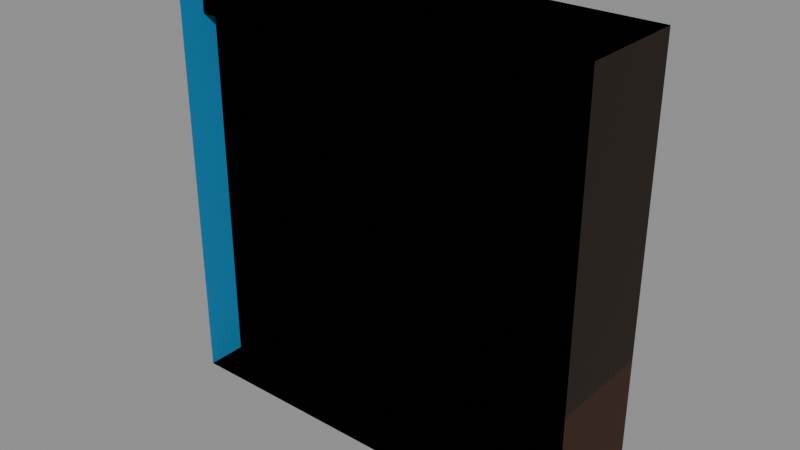 # Source: Decorative_Sets_Prototype_Window_Connected_Blocks_Prototype_Window_Corner_Sloped_TR.blend  (saved by Blender 5.0.119; exported with 4.5.12 LTS)
import bpy
from mathutils import Matrix  # noqa: F401  (used for matrix-valued properties, if any)

bpy.ops.wm.read_factory_settings(use_empty=True)
scene = bpy.context.scene
scene.name = 'Scene'

# ---- collections
col_widgets = bpy.data.collections.new('Widgets'); scene.collection.children.link(col_widgets)
col_widgets.hide_viewport = True

# ---- images (referenced by path relative to the original .blend; pixels are not part of the script)
import os
ASSET_DIR = os.environ.get("B2B_ASSET_DIR", "")  # directory of the original .blend (textures are referenced by path, not embedded)
HERE = os.path.dirname(os.path.abspath(__file__))  # packed textures are extracted next to this script under _unpacked/

def load_image(name, relpath, width, height, colorspace="sRGB"):
    """Load a texture the original file referenced (path relative to the .blend, or extracted next to this script)."""
    p = next((c for c in (os.path.join(HERE, relpath), os.path.join(ASSET_DIR, relpath)) if relpath and os.path.exists(c)), "")
    if p:
        img = bpy.data.images.load(p, check_existing=True)
        img.name = name
    else:  # same state as the original file: an image datablock whose file is absent (Cycles renders it pink)
        img = bpy.data.images.new(name, width, height)
        img.source = "FILE"
        img.filepath = "//" + (relpath or name)
    img.colorspace_settings.name = colorspace
    return img
img_image_0 = load_image('Image_0', '_unpacked/Image_0.ae12047b.png', 256, 128, 'sRGB')

# ---- materials (node trees are filled in below, after node groups)
mat_material_0 = bpy.data.materials.new('Material_0')

# ---- material node trees
mat_material_0.use_nodes = True; mat_material_0.node_tree.nodes.clear()
_N = mat_material_0.node_tree.nodes; _L = mat_material_0.node_tree.links
n0 = _N.new('ShaderNodeBsdfPrincipled'); n0.name = 'Principled BSDF'; n0.location = (10, 300)
n0.inputs[2].default_value = 1.0
n1 = _N.new('ShaderNodeOutputMaterial'); n1.name = 'Material Output'; n1.location = (300, 300)
n2 = _N.new('NodeFrame'); n2.name = 'Frame'; n2.location = (0, 0)
n2.label = 'Alpha Clip'
n2.width = 150
n3 = _N.new('ShaderNodeMath'); n3.name = 'Math'; n3.location = (-340, -20)
n3.operation = 'SUBTRACT'
n3.inputs[0].default_value = 1.0
n4 = _N.new('ShaderNodeMath'); n4.name = 'Math.001'; n4.location = (-540, -20)
n4.operation = 'LESS_THAN'
n4.inputs[1].default_value = 0.05
n5 = _N.new('ShaderNodeTexImage'); n5.name = 'Image Texture'; n5.location = (-840, 210)
n5.label = 'BASE COLOR'
n5.image = img_image_0
n5.interpolation = 'Closest'
n5.extension = 'EXTEND'
n3.parent = n2
n4.parent = n2
_L.new(n0.outputs[0], n1.inputs[0])
_L.new(n3.outputs[0], n0.inputs[4])
_L.new(n4.outputs[0], n3.inputs[1])
_L.new(n5.outputs[0], n0.inputs[0])
_L.new(n5.outputs[1], n4.inputs[0])
n1.is_active_output = True

# ---- meshes
me_mesh_0 = bpy.data.meshes.new('Mesh_0')
me_mesh_0.from_pydata([(-1.0, -6.25e-05, 1.0), (-1.0, 0.0, 1.0), (-1.0, -6.25e-05, -1.0), (-1.0, 0.0, -1.0), (1.0, 0.0, 1.0), (1.0, -6.25e-05, 1.0), (1.0, 0.0, -1.0), (1.0, -6.25e-05, -1.0), (1.0, 0.0, 1.0), (-1.0, 0.0, 1.0), (1.0, -6.25e-05, 1.0), (-1.0, -6.25e-05, 1.0), (1.0, -6.25e-05, -1.0), (-1.0, -6.25e-05, -1.0), (1.0, 0.0, -1.0), (-1.0, 0.0, -1.0), (1.0, -6.25e-05, 1.0), (-1.0, -6.25e-05, 1.0), (1.0, -6.25e-05, -1.0), (-1.0, -6.25e-05, -1.0), (-1.0, 0.0, 1.0), (1.0, 0.0, 1.0), (-1.0, 0.0, -1.0), (1.0, 0.0, -1.0), (-1.0, -0.1251, 1.0), (-1.0, -0.125, 1.0), (-1.0, -0.1251, -1.0), (-1.0, -0.125, -1.0), (1.0, -0.125, 1.0), (1.0, -0.1251, 1.0), (1.0, -0.125, -1.0), (1.0, -0.1251, -1.0), (1.0, -0.125, 1.0), (-1.0, -0.125, 1.0), (1.0, -0.1251, 1.0), (-1.0, -0.1251, 1.0), (1.0, -0.1251, -1.0), (-1.0, -0.1251, -1.0), (1.0, -0.125, -1.0), (-1.0, -0.125, -1.0), (1.0, -0.1251, 1.0), (-1.0, -0.1251, 1.0), (1.0, -0.1251, -1.0), (-1.0, -0.1251, -1.0), (-1.0, -0.125, 1.0), (1.0, -0.125, 1.0), (-1.0, -0.125, -1.0), (1.0, -0.125, -1.0), (-1.0, -0.3125, 1.0), (-1.0, 0.1875, 1.0), (-1.0, -0.3125, -1.0), (-1.0, 0.1875, -1.0), (1.0, 0.1875, 1.0), (1.0, -0.3125, 1.0), (1.0, 0.1875, -1.0), (1.0, -0.3125, -1.0), (1.0, 0.1875, 1.0), (-1.0, 0.1875, 1.0), (1.0, -0.3125, 1.0), (-1.0, -0.3125, 1.0), (1.0, -0.3125, -1.0), (-1.0, -0.3125, -1.0), (1.0, 0.1875, -1.0), (-1.0, 0.1875, -1.0), (1.0, -0.3125, 1.0), (-1.0, -0.3125, 1.0), (1.0, -0.3125, -1.0), (-1.0, -0.3125, -1.0), (-1.0, 0.1875, 1.0), (1.0, 0.1875, 1.0), (-1.0, 0.1875, -1.0), (1.0, 0.1875, -1.0), (-1.0, -0.06256, 1.0), (-1.0, -0.0625, 1.0), (-1.0, -0.06256, -1.0), (-1.0, -0.0625, -1.0), (1.0, -0.0625, 1.0), (1.0, -0.06256, 1.0), (1.0, -0.0625, -1.0), (1.0, -0.06256, -1.0), (1.0, -0.0625, 1.0), (-1.0, -0.0625, 1.0), (1.0, -0.06256, 1.0), (-1.0, -0.06256, 1.0), (1.0, -0.06256, -1.0), (-1.0, -0.06256, -1.0), (1.0, -0.0625, -1.0), (-1.0, -0.0625, -1.0), (1.0, -0.06256, 1.0), (-1.0, -0.06256, 1.0), (1.0, -0.06256, -1.0), (-1.0, -0.06256, -1.0), (-1.0, -0.0625, 1.0), (1.0, -0.0625, 1.0), (-1.0, -0.0625, -1.0), (1.0, -0.0625, -1.0), (-0.7734, -0.1875, 0.9502), (-0.7734, 0.0625, 0.9502), (-0.9502, -0.1875, 0.7734), (-0.9502, 0.0625, 0.7734), (0.9502, 0.0625, -0.7734), (0.9502, -0.1875, -0.7734), (0.7734, 0.0625, -0.9502), (0.7734, -0.1875, -0.9502), (0.9502, 0.0625, -0.7734), (-0.7734, 0.0625, 0.9502), (0.9502, -0.1875, -0.7734), (-0.7734, -0.1875, 0.9502), (0.7734, -0.1875, -0.9502), (-0.9502, -0.1875, 0.7734), (0.7734, 0.0625, -0.9502), (-0.9502, 0.0625, 0.7734), (0.9502, -0.1875, -0.7734), (-0.7734, -0.1875, 0.9502), (0.7734, -0.1875, -0.9502), (-0.9502, -0.1875, 0.7734), (-0.7734, 0.0625, 0.9502), (0.9502, 0.0625, -0.7734), (-0.9502, 0.0625, 0.7734), (0.7734, 0.0625, -0.9502), (-1.0, -0.1875, 1.0), (-1.0, 0.0625, 1.0), (-1.0, -0.1875, 0.75), (-1.0, 0.0625, 0.75), (-0.75, 0.0625, 1.0), (-0.75, -0.1875, 1.0), (-0.75, 0.0625, 0.75), (-0.75, -0.1875, 0.75), (-0.75, 0.0625, 1.0), (-1.0, 0.0625, 1.0), (-0.75, -0.1875, 1.0), (-1.0, -0.1875, 1.0), (-0.75, -0.1875, 0.75), (-1.0, -0.1875, 0.75), (-0.75, 0.0625, 0.75), (-1.0, 0.0625, 0.75), (-0.75, -0.1875, 1.0), (-1.0, -0.1875, 1.0), (-0.75, -0.1875, 0.75), (-1.0, -0.1875, 0.75), (-1.0, 0.0625, 1.0), (-0.75, 0.0625, 1.0), (-1.0, 0.0625, 0.75), (-0.75, 0.0625, 0.75), (1.0, 0.0625, -1.0), (1.0, -0.1875, -1.0), (0.7502, 0.0625, -1.0), (0.7502, -0.1875, -1.0), (1.0, -0.1875, -0.75), (1.0, 0.0625, -0.75), (0.7501, -0.1875, -0.75), (0.7501, 0.0625, -0.75), (1.0, -0.1875, -0.75), (1.0, -0.1875, -1.0), (1.0, 0.0625, -0.75), (1.0, 0.0625, -1.0), (0.7501, 0.0625, -0.75), (0.7502, 0.0625, -1.0), (0.7501, -0.1875, -0.75), (0.7502, -0.1875, -1.0), (1.0, 0.0625, -0.75), (1.0, 0.0625, -1.0), (0.7501, 0.0625, -0.75), (0.7502, 0.0625, -1.0), (1.0, -0.1875, -1.0), (1.0, -0.1875, -0.75), (0.7502, -0.1875, -1.0), (0.7501, -0.1875, -0.75)], [], [(0, 2, 1), (2, 3, 1), (4, 6, 5), (6, 7, 5), (8, 10, 9), (10, 11, 9), (12, 14, 13), (14, 15, 13), (16, 18, 17), (18, 19, 17), (20, 22, 21), (22, 23, 21), (24, 26, 25), (26, 27, 25), (28, 30, 29), (30, 31, 29), (32, 34, 33), (34, 35, 33), (36, 38, 37), (38, 39, 37), (40, 42, 41), (42, 43, 41), (44, 46, 45), (46, 47, 45), (48, 50, 49), (50, 51, 49), (52, 54, 53), (54, 55, 53), (56, 58, 57), (58, 59, 57), (60, 62, 61), (62, 63, 61), (64, 66, 65), (66, 67, 65), (68, 70, 69), (70, 71, 69), (72, 74, 73), (74, 75, 73), (76, 78, 77), (78, 79, 77), (80, 82, 81), (82, 83, 81), (84, 86, 85), (86, 87, 85), (88, 90, 89), (90, 91, 89), (92, 94, 93), (94, 95, 93), (96, 98, 97), (98, 99, 97), (100, 102, 101), (102, 103, 101), (104, 106, 105), (106, 107, 105), (108, 110, 109), (110, 111, 109), (112, 114, 113), (114, 115, 113), (116, 118, 117), (118, 119, 117), (120, 122, 121), (122, 123, 121), (124, 126, 125), (126, 127, 125), (128, 130, 129), (130, 131, 129), (132, 134, 133), (134, 135, 133), (136, 138, 137), (138, 139, 137), (140, 142, 141), (142, 143, 141), (144, 146, 145), (146, 147, 145), (148, 150, 149), (150, 151, 149), (152, 154, 153), (154, 155, 153), (156, 158, 157), (158, 159, 157), (160, 162, 161), (162, 163, 161), (164, 166, 165), (166, 167, 165)])
me_mesh_0.polygons.foreach_set('use_smooth', [0, 0, 0, 0, 1, 1, 1, 1, 1, 1, 1, 1, 0, 0, 0, 0, 1, 1, 1, 1, 1, 1, 1, 1, 0, 0, 0, 0, 1, 1, 1, 1, 1, 1, 1, 1, 0, 0, 0, 0, 1, 1, 1, 1, 1, 1, 1, 1, 0, 0, 0, 0, 1, 1, 1, 1, 1, 1, 1, 1, 0, 0, 0, 0, 1, 1, 1, 1, 1, 1, 1, 1, 1, 1, 1, 1, 1, 1, 1, 1, 0, 0, 0, 0])
_uv = me_mesh_0.uv_layers.new(name='UVMap')
_uv.uv.foreach_set('vector', [0.0, 1.0, 0.0, 1.0, 0.0, 1.0, 0.0, 1.0, 0.0, 1.0, 0.0, 1.0, 0.0, 1.0, 0.0, 1.0, 0.0, 1.0, 0.0, 1.0, 0.0, 1.0, 0.0, 1.0, 0.0, 1.0, 0.0, 1.0, 0.0, 1.0, 0.0, 1.0, 0.0, 1.0, 0.0, 1.0, 0.0, 1.0, 0.0, 1.0, 0.0, 1.0, 0.0, 1.0, 0.0, 1.0, 0.0, 1.0, 0.375, 0.75, 0.375, 0.5, 0.5, 0.75, 0.375, 0.5, 0.5, 0.5, 0.5, 0.75, 0.0, 1.0, 0.0, 1.0, 0.0, 1.0, 0.0, 1.0, 0.0, 1.0, 0.0, 1.0, 0.0, 1.0, 0.0, 1.0, 0.0, 1.0, 0.0, 1.0, 0.0, 1.0, 0.0, 1.0, 0.0, 1.0, 0.0, 1.0, 0.0, 1.0, 0.0, 1.0, 0.0, 1.0, 0.0, 1.0, 0.0, 1.0, 0.0, 1.0, 0.0, 1.0, 0.0, 1.0, 0.0, 1.0, 0.0, 1.0, 0.0, 1.0, 0.0, 1.0, 0.0, 1.0, 0.0, 1.0, 0.0, 1.0, 0.0, 1.0, 0.375, 0.75, 0.375, 0.5, 0.5, 0.75, 0.375, 0.5, 0.5, 0.5, 0.5, 0.75, 0.0, 1.0, 0.0, 1.0, 0.0, 1.0, 0.0, 1.0, 0.0, 1.0, 0.0, 1.0, 0.0, 1.0, 0.0, 1.0, 0.0, 1.0, 0.0, 1.0, 0.0, 1.0, 0.0, 1.0, 0.0, 0.5, 0.0, 0.25, 0.03125, 0.5, 0.0, 0.25, 0.03125, 0.25, 0.03125, 0.5, 0.0, 0.5, 0.0, 0.4375, 0.125, 0.5, 0.0, 0.4375, 0.125, 0.4375, 0.125, 0.5, 0.0, 1.0, 0.0, 1.0, 0.0, 1.0, 0.0, 1.0, 0.0, 1.0, 0.0, 1.0, 0.375, 0.5, 0.375, 0.25, 0.5, 0.5, 0.375, 0.25, 0.5, 0.25, 0.5, 0.5, 0.5, 0.5, 0.5, 0.25, 0.375, 0.5, 0.5, 0.25, 0.375, 0.25, 0.375, 0.5, 0.0, 1.0, 0.0, 1.0, 0.0, 1.0, 0.0, 1.0, 0.0, 1.0, 0.0, 1.0, 0.0, 1.0, 0.0, 1.0, 0.0, 1.0, 0.0, 1.0, 0.0, 1.0, 0.0, 1.0, 0.0, 1.0, 0.0, 1.0, 0.0, 1.0, 0.0, 1.0, 0.0, 1.0, 0.0, 1.0, 0.0, 1.0, 0.0, 1.0, 0.0, 1.0, 0.0, 1.0, 0.0, 1.0, 0.0, 1.0, 0.375, 1.0, 0.375, 0.75, 0.5, 1.0, 0.375, 0.75, 0.5, 0.75, 0.5, 1.0, 0.0, 1.0, 0.0, 1.0, 0.0, 1.0, 0.0, 1.0, 0.0, 1.0, 0.0, 1.0, 0.07422, 0.3047, 0.07422, 0.2734, 0.08984, 0.3047, 0.07422, 0.2734, 0.08984, 0.2734, 0.08984, 0.3047, 0.07422, 0.3047, 0.07422, 0.2734, 0.08984, 0.3047, 0.07422, 0.2734, 0.08984, 0.2734, 0.08984, 0.3047, 0.08984, 0.3281, 0.08984, 0.2969, 0.2422, 0.3281, 0.08984, 0.2969, 0.2422, 0.2969, 0.2422, 0.3281, 0.08984, 0.2812, 0.08984, 0.25, 0.2422, 0.2812, 0.08984, 0.25, 0.2422, 0.25, 0.2422, 0.2812, 0.08984, 0.3125, 0.08984, 0.2812, 0.2422, 0.3125, 0.08984, 0.2812, 0.2422, 0.2812, 0.2422, 0.3125, 0.08984, 0.3125, 0.08984, 0.2812, 0.2422, 0.3125, 0.08984, 0.2812, 0.2422, 0.2812, 0.2422, 0.3125, 0.03125, 0.3125, 0.03125, 0.2812, 0.04688, 0.3125, 0.03125, 0.2812, 0.04688, 0.2812, 0.04688, 0.3125, 0.03125, 0.3125, 0.03125, 0.2812, 0.04688, 0.3125, 0.03125, 0.2812, 0.04688, 0.2812, 0.04688, 0.3125, 0.04688, 0.3438, 0.04688, 0.3125, 0.0625, 0.3438, 0.04688, 0.3125, 0.0625, 0.3125, 0.0625, 0.3438, 0.04688, 0.2812, 0.04688, 0.25, 0.0625, 0.2812, 0.04688, 0.25, 0.0625, 0.25, 0.0625, 0.2812, 0.0625, 0.3125, 0.0625, 0.2812, 0.04688, 0.3125, 0.0625, 0.2812, 0.04688, 0.2812, 0.04688, 0.3125, 0.04688, 0.3125, 0.04688, 0.2812, 0.0625, 0.3125, 0.04688, 0.2812, 0.0625, 0.2812, 0.0625, 0.3125, 0.03125, 0.3125, 0.03125, 0.2812, 0.04688, 0.3125, 0.03125, 0.2812, 0.04688, 0.2812, 0.04688, 0.3125, 0.03125, 0.3125, 0.03125, 0.2812, 0.04688, 0.3125, 0.03125, 0.2812, 0.04688, 0.2812, 0.04688, 0.3125, 0.04688, 0.3438, 0.04688, 0.3125, 0.0625, 0.3438, 0.04688, 0.3125, 0.0625, 0.3125, 0.0625, 0.3438, 0.04688, 0.2812, 0.04688, 0.25, 0.0625, 0.2812, 0.04688, 0.25, 0.0625, 0.25, 0.0625, 0.2812, 0.0625, 0.3125, 0.0625, 0.2812, 0.04688, 0.3125, 0.0625, 0.2812, 0.04688, 0.2812, 0.04688, 0.3125, 0.04688, 0.3125, 0.04688, 0.2812, 0.0625, 0.3125, 0.04688, 0.2812, 0.0625, 0.2812, 0.0625, 0.3125])
me_mesh_0.materials.append(mat_material_0)
me_mesh_0.update()
me_mesh_0.normals_split_custom_set([tuple(v) for v in zip(*[iter([1.0, 0.0, 0.0, 1.0, 0.0, 0.0, 1.0, 0.0, 0.0, 1.0, 0.0, 0.0, 1.0, 0.0, 0.0, 1.0, 0.0, 0.0, -1.0, 0.0, 0.0, -1.0, 0.0, 0.0, -1.0, 0.0, 0.0, -1.0, 0.0, 0.0, -1.0, 0.0, 0.0, -1.0, 0.0, 0.0, -4.777e-05, 2.088e-12, 1.0, 2.088e-12, 4.777e-05, 1.0, -2.088e-12, -4.777e-05, 1.0, 2.088e-12, 4.777e-05, 1.0, 4.777e-05, -2.088e-12, 1.0, -2.088e-12, -4.777e-05, 1.0, -4.777e-05, -2.088e-12, -1.0, 2.088e-12, -4.777e-05, -1.0, -2.088e-12, 4.777e-05, -1.0, 2.088e-12, -4.777e-05, -1.0, 4.777e-05, 2.088e-12, -1.0, -2.088e-12, 4.777e-05, -1.0, -4.777e-05, -1.0, 2.088e-12, 2.088e-12, -1.0, 4.777e-05, -2.088e-12, -1.0, -4.777e-05, 2.088e-12, -1.0, 4.777e-05, 4.777e-05, -1.0, -2.088e-12, -2.088e-12, -1.0, -4.777e-05, 4.777e-05, 1.0, 2.088e-12, -2.088e-12, 1.0, 4.777e-05, 2.088e-12, 1.0, -4.777e-05, -2.088e-12, 1.0, 4.777e-05, -4.777e-05, 1.0, -2.088e-12, 2.088e-12, 1.0, -4.777e-05, 1.0, 0.0, 0.0, 1.0, 0.0, 0.0, 1.0, 0.0, 0.0, 1.0, 0.0, 0.0, 1.0, 0.0, 0.0, 1.0, 0.0, 0.0, -1.0, 0.0, 0.0, -1.0, 0.0, 0.0, -1.0, 0.0, 0.0, -1.0, 0.0, 0.0, -1.0, 0.0, 0.0, -1.0, 0.0, 0.0, -4.777e-05, 2.088e-12, 1.0, 2.088e-12, 4.777e-05, 1.0, -2.088e-12, -4.777e-05, 1.0, 2.088e-12, 4.777e-05, 1.0, 4.777e-05, -2.088e-12, 1.0, -2.088e-12, -4.777e-05, 1.0, -4.777e-05, -2.088e-12, -1.0, 2.088e-12, -4.777e-05, -1.0, -2.088e-12, 4.777e-05, -1.0, 2.088e-12, -4.777e-05, -1.0, 4.777e-05, 2.088e-12, -1.0, -2.088e-12, 4.777e-05, -1.0, -4.777e-05, -1.0, 2.088e-12, 2.088e-12, -1.0, 4.777e-05, -2.088e-12, -1.0, -4.777e-05, 2.088e-12, -1.0, 4.777e-05, 4.777e-05, -1.0, -2.088e-12, -2.088e-12, -1.0, -4.777e-05, 4.777e-05, 1.0, 2.088e-12, -2.088e-12, 1.0, 4.777e-05, 2.088e-12, 1.0, -4.777e-05, -2.088e-12, 1.0, 4.777e-05, -4.777e-05, 1.0, -2.088e-12, 2.088e-12, 1.0, -4.777e-05, 1.0, 0.0, 0.0, 1.0, 0.0, 0.0, 1.0, 0.0, 0.0, 1.0, 0.0, 0.0, 1.0, 0.0, 0.0, 1.0, 0.0, 0.0, -1.0, 0.0, 0.0, -1.0, 0.0, 0.0, -1.0, 0.0, 0.0, -1.0, 0.0, 0.0, -1.0, 0.0, 0.0, -1.0, 0.0, 0.0, -4.777e-05, 2.088e-12, 1.0, 2.088e-12, 4.777e-05, 1.0, -2.088e-12, -4.777e-05, 1.0, 2.088e-12, 4.777e-05, 1.0, 4.777e-05, -2.088e-12, 1.0, -2.088e-12, -4.777e-05, 1.0, -4.777e-05, -2.088e-12, -1.0, 2.088e-12, -4.777e-05, -1.0, -2.088e-12, 4.777e-05, -1.0, 2.088e-12, -4.777e-05, -1.0, 4.777e-05, 2.088e-12, -1.0, -2.088e-12, 4.777e-05, -1.0, -4.777e-05, -1.0, 2.088e-12, 2.088e-12, -1.0, 4.777e-05, -2.088e-12, -1.0, -4.777e-05, 2.088e-12, -1.0, 4.777e-05, 4.777e-05, -1.0, -2.088e-12, -2.088e-12, -1.0, -4.777e-05, 4.777e-05, 1.0, 2.088e-12, -2.088e-12, 1.0, 4.777e-05, 2.088e-12, 1.0, -4.777e-05, -2.088e-12, 1.0, 4.777e-05, -4.777e-05, 1.0, -2.088e-12, 2.088e-12, 1.0, -4.777e-05, 1.0, 0.0, 0.0, 1.0, 0.0, 0.0, 1.0, 0.0, 0.0, 1.0, 0.0, 0.0, 1.0, 0.0, 0.0, 1.0, 0.0, 0.0, -1.0, 0.0, 0.0, -1.0, 0.0, 0.0, -1.0, 0.0, 0.0, -1.0, 0.0, 0.0, -1.0, 0.0, 0.0, -1.0, 0.0, 0.0, -4.777e-05, 2.088e-12, 1.0, 2.088e-12, 4.777e-05, 1.0, -2.088e-12, -4.777e-05, 1.0, 2.088e-12, 4.777e-05, 1.0, 4.777e-05, -2.088e-12, 1.0, -2.088e-12, -4.777e-05, 1.0, -4.777e-05, -2.088e-12, -1.0, 2.088e-12, -4.777e-05, -1.0, -2.088e-12, 4.777e-05, -1.0, 2.088e-12, -4.777e-05, -1.0, 4.777e-05, 2.088e-12, -1.0, -2.088e-12, 4.777e-05, -1.0, -4.777e-05, -1.0, 2.088e-12, 2.088e-12, -1.0, 4.777e-05, -2.088e-12, -1.0, -4.777e-05, 2.088e-12, -1.0, 4.777e-05, 4.777e-05, -1.0, -2.088e-12, -2.088e-12, -1.0, -4.777e-05, 4.777e-05, 1.0, 2.088e-12, -2.088e-12, 1.0, 4.777e-05, 2.088e-12, 1.0, -4.777e-05, -2.088e-12, 1.0, 4.777e-05, -4.777e-05, 1.0, -2.088e-12, 2.088e-12, 1.0, -4.777e-05, 0.7071, 0.0, -0.7071, 0.7071, 0.0, -0.7071, 0.7071, 0.0, -0.7071, 0.7071, 0.0, -0.7071, 0.7071, 0.0, -0.7071, 0.7071, 0.0, -0.7071, -0.7071, 0.0, 0.7071, -0.7071, 0.0, 0.7071, -0.7071, 0.0, 0.7071, -0.7071, 0.0, 0.7071, -0.7071, 0.0, 0.7071, -0.7071, 0.0, 0.7071, 0.7071, 2.088e-12, 0.7071, 0.7071, 4.777e-05, 0.7071, 0.7071, -4.777e-05, 0.7071, 0.7071, 4.777e-05, 0.7071, 0.7071, -2.088e-12, 0.7071, 0.7071, -4.777e-05, 0.7071, -0.7071, -2.088e-12, -0.7071, -0.7071, -4.777e-05, -0.7071, -0.7071, 4.777e-05, -0.7071, -0.7071, -4.777e-05, -0.7071, -0.7071, 2.088e-12, -0.7071, -0.7071, 4.777e-05, -0.7071, -1.148e-09, -1.0, -4.767e-05, -3.438e-09, -1.0, -4.769e-05, 3.438e-09, -1.0, 4.77e-05, -3.438e-09, -1.0, -4.769e-05, 1.153e-09, -1.0, 4.769e-05, 3.438e-09, -1.0, 4.77e-05, 1.144e-09, 1.0, -4.775e-05, 1.146e-09, 1.0, -4.775e-05, -1.148e-09, 1.0, 4.776e-05, 1.146e-09, 1.0, -4.775e-05, -1.146e-09, 1.0, 4.776e-05, -1.148e-09, 1.0, 4.776e-05, 1.0, -1.717e-05, -8.726e-05, 1.0, -1.717e-05, -8.726e-05, 1.0, -1.717e-05, -8.726e-05, 1.0, -1.764e-05, -8.726e-05, 1.0, -1.764e-05, -8.726e-05, 1.0, -1.764e-05, -8.726e-05, -1.0, 1.764e-05, 8.726e-05, -1.0, 1.764e-05, 8.726e-05, -1.0, 1.764e-05, 8.726e-05, -1.0, 1.764e-05, 8.726e-05, -1.0, 1.764e-05, 8.726e-05, -1.0, 1.764e-05, 8.726e-05, 0.0001346, 1.465e-07, 1.0, 0.0001331, 1.342e-05, 1.0, 0.0001331, 1.344e-05, 1.0, 0.0001331, 1.342e-05, 1.0, 3.997e-05, 1.596e-07, 1.0, 0.0001331, 1.344e-05, 1.0, -0.0001332, -1.321e-05, -1.0, -0.0001353, 2.385e-09, -1.0, -0.0001348, -3.045e-07, -1.0, -0.0001353, 2.385e-09, -1.0, -0.0001346, -1.51e-07, -1.0, -0.0001348, -3.045e-07, -1.0, -6.515e-05, -1.0, 1.488e-06, -6.517e-05, -1.0, 7.515e-07, -6.517e-05, -1.0, 7.515e-07, -6.517e-05, -1.0, 7.515e-07, -6.518e-05, -1.0, 7.975e-09, -6.517e-05, -1.0, 7.515e-07, -2.985e-05, 1.0, -6.627e-06, -3.019e-05, 1.0, -3.337e-06, -3.019e-05, 1.0, -3.337e-06, -3.019e-05, 1.0, -3.337e-06, -3.031e-05, 1.0, 4.931e-09, -3.019e-05, 1.0, -3.337e-06, 0.0001346, 1.259e-07, -1.0, 0.0001348, 2.106e-07, -1.0, 0.0001353, 2.151e-07, -1.0, 0.0001348, 2.106e-07, -1.0, 0.000135, 7.259e-07, -1.0, 0.0001353, 2.151e-07, -1.0, -3.997e-05, -1.894e-07, 1.0, -3.983e-05, -2.947e-07, 1.0, -3.983e-05, -2.97e-07, 1.0, -3.983e-05, -2.947e-07, 1.0, -3.97e-05, 6.798e-10, 1.0, -3.983e-05, -2.97e-07, 1.0, 1.0, -6.231e-05, 0.0001029, 1.0, -6.231e-05, 0.0001029, 1.0, -6.231e-05, 0.0001029, 1.0, -6.231e-05, 0.0001029, 1.0, -6.231e-05, 0.0001029, 1.0, -6.231e-05, 0.0001029, -1.0, 6.016e-05, -6.667e-05, -1.0, 6.058e-05, -6.646e-05, -1.0, 6.015e-05, -6.666e-05, -1.0, 6.058e-05, -6.646e-05, -1.0, 6.015e-05, -6.667e-05, -1.0, 6.015e-05, -6.666e-05, -1.745e-05, -1.0, 0.0, -1.745e-05, -1.0, 0.0, -1.745e-05, -1.0, 0.0, -1.745e-05, -1.0, 0.0, -1.745e-05, -1.0, 0.0, -1.745e-05, -1.0, 0.0, 1.746e-05, 1.0, 0.0, 1.746e-05, 1.0, 0.0, 1.746e-05, 1.0, 0.0, 1.746e-05, 1.0, 0.0, 1.746e-05, 1.0, 0.0, 1.746e-05, 1.0, 0.0])] * 3)])
me_plane = bpy.data.meshes.new('Plane')
me_plane.from_pydata([(-1.0, -6.123e-17, -1.0), (1.0, -6.123e-17, -1.0), (-1.0, 6.123e-17, 1.0), (1.0, 6.123e-17, 1.0)], [], [(0, 1, 3, 2)])
_uv = me_plane.uv_layers.new(name='UVMap')
_uv.uv.foreach_set('vector', [0.0, 0.0, 1.0, 0.0, 1.0, 1.0, 0.0, 1.0])
me_plane.update()
me_cube = bpy.data.meshes.new('Cube')
me_cube.from_pydata([(-1.0, -1.0, -2.235e-08), (-1.0, -1.0, 6.254e-05), (-1.0, 1.0, -2.235e-08), (-1.0, 1.0, 6.254e-05), (1.0, -1.0, -2.235e-08), (1.0, -1.0, 6.254e-05), (1.0, 1.0, -2.235e-08), (1.0, 1.0, 6.254e-05)], [], [(0, 1, 3, 2), (2, 3, 7, 6), (6, 7, 5, 4), (4, 5, 1, 0), (2, 6, 4, 0), (7, 3, 1, 5)])
_uv = me_cube.uv_layers.new(name='UVMap')
_uv.uv.foreach_set('vector', [0.375, 0.0, 0.625, 0.0, 0.625, 0.25, 0.375, 0.25, 0.375, 0.25, 0.625, 0.25, 0.625, 0.5, 0.375, 0.5, 0.375, 0.5, 0.625, 0.5, 0.625, 0.75, 0.375, 0.75, 0.375, 0.75, 0.625, 0.75, 0.625, 1.0, 0.375, 1.0, 0.125, 0.5, 0.375, 0.5, 0.375, 0.75, 0.125, 0.75, 0.625, 0.5, 0.875, 0.5, 0.875, 0.75, 0.625, 0.75])
me_cube.update()
me_cube_001 = bpy.data.meshes.new('Cube.001')
me_cube_001.from_pydata([(-1.0, -1.0, -0.25), (-1.0, -1.0, 0.25), (-1.0, 1.0, -0.25), (-1.0, 1.0, 0.25), (1.0, -1.0, -0.25), (1.0, -1.0, 0.25), (1.0, 1.0, -0.25), (1.0, 1.0, 0.25)], [], [(0, 1, 3, 2), (2, 3, 7, 6), (6, 7, 5, 4), (4, 5, 1, 0), (2, 6, 4, 0), (7, 3, 1, 5)])
_uv = me_cube_001.uv_layers.new(name='UVMap')
_uv.uv.foreach_set('vector', [0.375, 0.0, 0.625, 0.0, 0.625, 0.25, 0.375, 0.25, 0.375, 0.25, 0.625, 0.25, 0.625, 0.5, 0.375, 0.5, 0.375, 0.5, 0.625, 0.5, 0.625, 0.75, 0.375, 0.75, 0.375, 0.75, 0.625, 0.75, 0.625, 1.0, 0.375, 1.0, 0.125, 0.5, 0.375, 0.5, 0.375, 0.75, 0.125, 0.75, 0.625, 0.5, 0.875, 0.5, 0.875, 0.75, 0.625, 0.75])
me_cube_001.update()
me_cube_002 = bpy.data.meshes.new('Cube.002')
me_cube_002.from_pydata([(-1.0, -1.0, -8.638e-08), (-1.0, -1.0, 6.26e-05), (-1.0, 1.0, -8.638e-08), (-1.0, 1.0, 6.26e-05), (1.0, -1.0, -8.638e-08), (1.0, -1.0, 6.26e-05), (1.0, 1.0, -8.638e-08), (1.0, 1.0, 6.26e-05)], [], [(0, 1, 3, 2), (2, 3, 7, 6), (6, 7, 5, 4), (4, 5, 1, 0), (2, 6, 4, 0), (7, 3, 1, 5)])
_uv = me_cube_002.uv_layers.new(name='UVMap')
_uv.uv.foreach_set('vector', [0.375, 0.0, 0.625, 0.0, 0.625, 0.25, 0.375, 0.25, 0.375, 0.25, 0.625, 0.25, 0.625, 0.5, 0.375, 0.5, 0.375, 0.5, 0.625, 0.5, 0.625, 0.75, 0.375, 0.75, 0.375, 0.75, 0.625, 0.75, 0.625, 1.0, 0.375, 1.0, 0.125, 0.5, 0.375, 0.5, 0.375, 0.75, 0.125, 0.75, 0.625, 0.5, 0.875, 0.5, 0.875, 0.75, 0.625, 0.75])
me_cube_002.update()
me_cube_003 = bpy.data.meshes.new('Cube.003')
me_cube_003.from_pydata([(-1.219, -0.125, -0.125), (-1.219, -0.125, 0.125), (-1.219, 0.125, -0.125), (-1.219, 0.125, 0.125), (1.219, -0.125, -0.125), (1.219, -0.125, 0.125), (1.219, 0.125, -0.125), (1.219, 0.125, 0.125)], [], [(0, 1, 3, 2), (2, 3, 7, 6), (6, 7, 5, 4), (4, 5, 1, 0), (2, 6, 4, 0), (7, 3, 1, 5)])
_uv = me_cube_003.uv_layers.new(name='UVMap')
_uv.uv.foreach_set('vector', [0.375, 0.0, 0.625, 0.0, 0.625, 0.25, 0.375, 0.25, 0.375, 0.25, 0.625, 0.25, 0.625, 0.5, 0.375, 0.5, 0.375, 0.5, 0.625, 0.5, 0.625, 0.75, 0.375, 0.75, 0.375, 0.75, 0.625, 0.75, 0.625, 1.0, 0.375, 1.0, 0.125, 0.5, 0.375, 0.5, 0.375, 0.75, 0.125, 0.75, 0.625, 0.5, 0.875, 0.5, 0.875, 0.75, 0.625, 0.75])
me_cube_003.update()
me_cube_004 = bpy.data.meshes.new('Cube.004')
me_cube_004.from_pydata([(-0.125, -0.125, -0.125), (-0.125, -0.125, 0.125), (-0.125, 0.125, -0.125), (-0.125, 0.125, 0.125), (0.125, -0.125, -0.125), (0.125, -0.125, 0.125), (0.125, 0.125, -0.125), (0.125, 0.125, 0.125)], [], [(0, 1, 3, 2), (2, 3, 7, 6), (6, 7, 5, 4), (4, 5, 1, 0), (2, 6, 4, 0), (7, 3, 1, 5)])
_uv = me_cube_004.uv_layers.new(name='UVMap')
_uv.uv.foreach_set('vector', [0.375, 0.0, 0.625, 0.0, 0.625, 0.25, 0.375, 0.25, 0.375, 0.25, 0.625, 0.25, 0.625, 0.5, 0.375, 0.5, 0.375, 0.5, 0.625, 0.5, 0.625, 0.75, 0.375, 0.75, 0.375, 0.75, 0.625, 0.75, 0.625, 1.0, 0.375, 1.0, 0.125, 0.5, 0.375, 0.5, 0.375, 0.75, 0.125, 0.75, 0.625, 0.5, 0.875, 0.5, 0.875, 0.75, 0.625, 0.75])
me_cube_004.update()
me_cube_005 = bpy.data.meshes.new('Cube.005')
me_cube_005.from_pydata([(-0.125, -0.125, -0.125), (-0.125, -0.125, 0.125), (-0.125, 0.125, -0.125), (-0.125, 0.125, 0.125), (0.125, -0.125, -0.125), (0.125, -0.125, 0.125), (0.125, 0.125, -0.125), (0.125, 0.125, 0.125)], [], [(0, 1, 3, 2), (2, 3, 7, 6), (6, 7, 5, 4), (4, 5, 1, 0), (2, 6, 4, 0), (7, 3, 1, 5)])
_uv = me_cube_005.uv_layers.new(name='UVMap')
_uv.uv.foreach_set('vector', [0.375, 0.0, 0.625, 0.0, 0.625, 0.25, 0.375, 0.25, 0.375, 0.25, 0.625, 0.25, 0.625, 0.5, 0.375, 0.5, 0.375, 0.5, 0.625, 0.5, 0.625, 0.75, 0.375, 0.75, 0.375, 0.75, 0.625, 0.75, 0.625, 1.0, 0.375, 1.0, 0.125, 0.5, 0.375, 0.5, 0.375, 0.75, 0.125, 0.75, 0.625, 0.5, 0.875, 0.5, 0.875, 0.75, 0.625, 0.75])
me_cube_005.update()
arm_armature = bpy.data.armatures.new('Armature')  # bones are not reproduced

# ---- objects
ob_sloped_corner_top_right = bpy.data.objects.new('Sloped_Corner_Top_Right', arm_armature)
ob_mesh_0 = bpy.data.objects.new('Mesh_0', me_mesh_0)
ob_wgt_sloped_corner_top_right = bpy.data.objects.new('WGT-Sloped_Corner_Top_Right', me_plane)
ob_wgt_frame_new = bpy.data.objects.new('WGT-Frame_New', me_cube)
ob_wgt_node = bpy.data.objects.new('WGT-Node', me_cube_001)
ob_wgt_frame_new_001 = bpy.data.objects.new('WGT-Frame_New.001', me_cube_002)
ob_wgt_top = bpy.data.objects.new('WGT-top', me_cube_003)
ob_wgt_invertedcorner = bpy.data.objects.new('WGT-InvertedCorner', me_cube_004)
ob_wgt_invertedcorner_001 = bpy.data.objects.new('WGT-InvertedCorner.001', me_cube_005)

# ---- transforms, parenting, visibility, modifiers, constraints
ob_sloped_corner_top_right.location = (0.0, 0.0625, 1.0)
ob_sloped_corner_top_right.rotation_mode = 'QUATERNION'
ob_sloped_corner_top_right.rotation_quaternion = (1.0, 0.0, 0.0, 0.0)
ob_sloped_corner_top_right.show_in_front = True
ob_mesh_0.parent = ob_sloped_corner_top_right
ob_mesh_0.location = (0.0, 0.0, 0.0)
ob_mesh_0.rotation_mode = 'QUATERNION'
ob_mesh_0.rotation_quaternion = (1.0, 0.0, 0.0, 0.0)
_vg = ob_mesh_0.vertex_groups.new(name='Sloped_Corner_Top_Right')
_vg.add([0, 1, 2, 3, 4, 5, 6, 7, 8, 9, 10, 11, 12, 13, 14, 15, 16, 17, 18, 19, 20, 21, 22, 23], 1.0, 'REPLACE')
_vg = ob_mesh_0.vertex_groups.new(name='Frame_New')
_vg.add([24, 25, 26, 27, 28, 29, 30, 31, 32, 33, 34, 35, 36, 37, 38, 39, 40, 41, 42, 43, 44, 45, 46, 47], 1.0, 'REPLACE')
_vg = ob_mesh_0.vertex_groups.new(name='Node')
_vg.add([48, 49, 50, 51, 52, 53, 54, 55, 56, 57, 58, 59, 60, 61, 62, 63, 64, 65, 66, 67, 68, 69, 70, 71], 1.0, 'REPLACE')
_vg = ob_mesh_0.vertex_groups.new(name='Frame_New.001')
_vg.add([72, 73, 74, 75, 76, 77, 78, 79, 80, 81, 82, 83, 84, 85, 86, 87, 88, 89, 90, 91, 92, 93, 94, 95], 1.0, 'REPLACE')
_vg = ob_mesh_0.vertex_groups.new(name='top')
_vg.add([96, 97, 98, 99, 100, 101, 102, 103, 104, 105, 106, 107, 108, 109, 110, 111, 112, 113, 114, 115, 116, 117, 118, 119], 1.0, 'REPLACE')
_vg = ob_mesh_0.vertex_groups.new(name='InvertedCorner')
_vg.add([120, 121, 122, 123, 124, 125, 126, 127, 128, 129, 130, 131, 132, 133, 134, 135, 136, 137, 138, 139, 140, 141, 142, 143], 1.0, 'REPLACE')
_vg = ob_mesh_0.vertex_groups.new(name='InvertedCorner.001')
_vg.add([144, 145, 146, 147, 148, 149, 150, 151, 152, 153, 154, 155, 156, 157, 158, 159, 160, 161, 162, 163, 164, 165, 166, 167], 1.0, 'REPLACE')
_m = ob_mesh_0.modifiers.new('Armature', 'ARMATURE')
_m.object = ob_sloped_corner_top_right
ob_wgt_sloped_corner_top_right.location = (0.0, 0.0, 0.0)
ob_wgt_sloped_corner_top_right.hide_render = True
ob_wgt_frame_new.location = (0.0, 0.0, 0.0)
ob_wgt_frame_new.hide_render = True
ob_wgt_node.location = (0.0, 0.0, 0.0)
ob_wgt_node.hide_render = True
ob_wgt_frame_new_001.location = (0.0, 0.0, 0.0)
ob_wgt_frame_new_001.hide_render = True
ob_wgt_top.location = (0.0, 0.0, 0.0)
ob_wgt_top.hide_render = True
ob_wgt_invertedcorner.location = (0.0, 0.0, 0.0)
ob_wgt_invertedcorner.hide_render = True
ob_wgt_invertedcorner_001.location = (0.0, 0.0, 0.0)
ob_wgt_invertedcorner_001.hide_render = True

# ---- collection membership
scene.collection.objects.link(ob_sloped_corner_top_right)
scene.collection.objects.link(ob_mesh_0)
col_widgets.objects.link(ob_wgt_sloped_corner_top_right)
col_widgets.objects.link(ob_wgt_frame_new)
col_widgets.objects.link(ob_wgt_node)
col_widgets.objects.link(ob_wgt_frame_new_001)
col_widgets.objects.link(ob_wgt_top)
col_widgets.objects.link(ob_wgt_invertedcorner)
col_widgets.objects.link(ob_wgt_invertedcorner_001)

# ---- scene / render settings (as saved in the file)
scene.frame_start = 1; scene.frame_end = 250; scene.frame_set(1)
scene.render.engine = 'BLENDER_EEVEE_NEXT'
scene.render.bake_bias = 0.0
scene.render.bake_samples = 0
scene.cycles.sampling_pattern = 'TABULATED_SOBOL'
scene.eevee.use_volume_custom_range = False
bpy.context.view_layer.update()

# ---- added for rendering (the .blend has no active camera and no usable light): camera, sun + grey world if the file has none
cam_auto = bpy.data.cameras.new('AutoCamera')
cam_auto.lens = 50.0
cam_auto.sensor_width = 36.0
cam_auto.clip_end = 1000.0
ob_auto_camera = bpy.data.objects.new('AutoCamera', cam_auto)
scene.collection.objects.link(ob_auto_camera)
ob_auto_camera.location = (2.65771, -3.18916, 3.1261)
ob_auto_camera.rotation_euler = (1.09748, -7.21219e-08, 0.694738)
scene.camera = ob_auto_camera
light_auto_sun = bpy.data.lights.new('AutoSun', 'SUN')
light_auto_sun.energy = 3.0
light_auto_sun.angle = 0.0523599
ob_auto_sun = bpy.data.objects.new('AutoSun', light_auto_sun)
scene.collection.objects.link(ob_auto_sun)
ob_auto_sun.rotation_euler = (0.872665, 0.174533, 0.523599)
if scene.world is None:
    world_auto = bpy.data.worlds.new('AutoWorld')
    world_auto.color = (0.3, 0.3, 0.3)
    scene.world = world_auto
bpy.context.view_layer.update()
